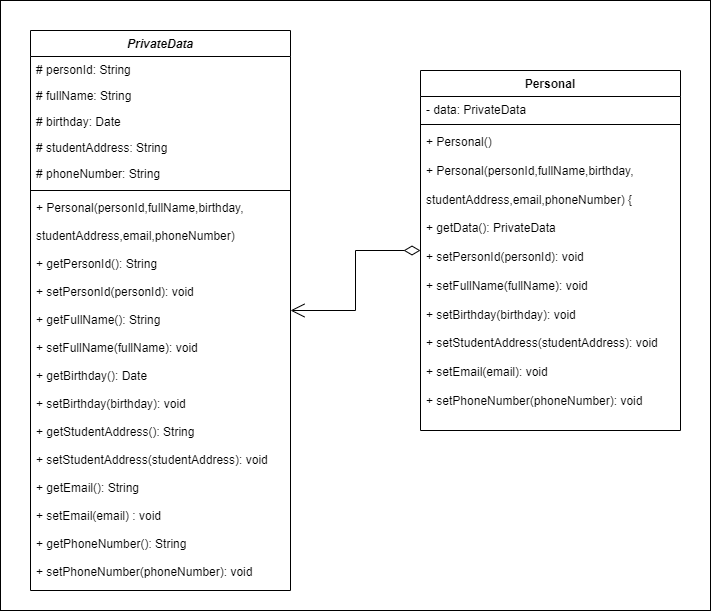

The diagram above was exported from draw.io. Its source (the exported page's mxGraphModel, read from the mxfile embedded in the PNG):
<mxGraphModel dx="1050" dy="1684" grid="1" gridSize="10" guides="1" tooltips="1" connect="1" arrows="1" fold="1" page="1" pageScale="1" pageWidth="827" pageHeight="1169" math="0" shadow="0">
  <root>
    <mxCell id="WIyWlLk6GJQsqaUBKTNV-0" />
    <mxCell id="WIyWlLk6GJQsqaUBKTNV-1" parent="WIyWlLk6GJQsqaUBKTNV-0" />
    <mxCell id="jOQjCyC0OWMnFBBozw0w-0" value="" style="rounded=0;whiteSpace=wrap;html=1;" parent="WIyWlLk6GJQsqaUBKTNV-1" vertex="1">
      <mxGeometry x="20" y="-710" width="710" height="610" as="geometry" />
    </mxCell>
    <mxCell id="80Xw_GgelsqjQCaq8xwE-0" value="PrivateData" style="swimlane;fontStyle=3;align=center;verticalAlign=top;childLayout=stackLayout;horizontal=1;startSize=26;horizontalStack=0;resizeParent=1;resizeLast=0;collapsible=1;marginBottom=0;rounded=0;shadow=0;strokeWidth=1;" parent="WIyWlLk6GJQsqaUBKTNV-1" vertex="1">
      <mxGeometry x="50" y="-680" width="260" height="560" as="geometry">
        <mxRectangle x="230" y="140" width="160" height="26" as="alternateBounds" />
      </mxGeometry>
    </mxCell>
    <mxCell id="80Xw_GgelsqjQCaq8xwE-1" value="# personId: String" style="text;align=left;verticalAlign=top;spacingLeft=4;spacingRight=4;overflow=hidden;rotatable=0;points=[[0,0.5],[1,0.5]];portConstraint=eastwest;rounded=0;shadow=0;html=0;" parent="80Xw_GgelsqjQCaq8xwE-0" vertex="1">
      <mxGeometry y="26" width="260" height="26" as="geometry" />
    </mxCell>
    <mxCell id="80Xw_GgelsqjQCaq8xwE-2" value="# fullName: String" style="text;align=left;verticalAlign=top;spacingLeft=4;spacingRight=4;overflow=hidden;rotatable=0;points=[[0,0.5],[1,0.5]];portConstraint=eastwest;rounded=0;shadow=0;html=0;" parent="80Xw_GgelsqjQCaq8xwE-0" vertex="1">
      <mxGeometry y="52" width="260" height="26" as="geometry" />
    </mxCell>
    <mxCell id="80Xw_GgelsqjQCaq8xwE-3" value="# birthday: Date" style="text;align=left;verticalAlign=top;spacingLeft=4;spacingRight=4;overflow=hidden;rotatable=0;points=[[0,0.5],[1,0.5]];portConstraint=eastwest;rounded=0;shadow=0;html=0;" parent="80Xw_GgelsqjQCaq8xwE-0" vertex="1">
      <mxGeometry y="78" width="260" height="26" as="geometry" />
    </mxCell>
    <mxCell id="80Xw_GgelsqjQCaq8xwE-4" value="# studentAddress: String" style="text;align=left;verticalAlign=top;spacingLeft=4;spacingRight=4;overflow=hidden;rotatable=0;points=[[0,0.5],[1,0.5]];portConstraint=eastwest;rounded=0;shadow=0;html=0;" parent="80Xw_GgelsqjQCaq8xwE-0" vertex="1">
      <mxGeometry y="104" width="260" height="26" as="geometry" />
    </mxCell>
    <mxCell id="80Xw_GgelsqjQCaq8xwE-5" value="# phoneNumber: String" style="text;align=left;verticalAlign=top;spacingLeft=4;spacingRight=4;overflow=hidden;rotatable=0;points=[[0,0.5],[1,0.5]];portConstraint=eastwest;rounded=0;shadow=0;html=0;" parent="80Xw_GgelsqjQCaq8xwE-0" vertex="1">
      <mxGeometry y="130" width="260" height="26" as="geometry" />
    </mxCell>
    <mxCell id="80Xw_GgelsqjQCaq8xwE-6" value="" style="line;html=1;strokeWidth=1;align=left;verticalAlign=middle;spacingTop=-1;spacingLeft=3;spacingRight=3;rotatable=0;labelPosition=right;points=[];portConstraint=eastwest;" parent="80Xw_GgelsqjQCaq8xwE-0" vertex="1">
      <mxGeometry y="156" width="260" height="8" as="geometry" />
    </mxCell>
    <mxCell id="80Xw_GgelsqjQCaq8xwE-7" value="+ Personal(personId,fullName,birthday,&#10;&#10;studentAddress,email,phoneNumber) &#10;&#10;+ getPersonId(): String&#10;&#10;+ setPersonId(personId): void&#10;&#10;+ getFullName(): String&#10; &#10;+ setFullName(fullName): void&#10; &#10;+ getBirthday(): Date&#10;&#10;+ setBirthday(birthday): void&#10;&#10;+ getStudentAddress(): String &#10;&#10;+ setStudentAddress(studentAddress): void&#10;&#10;+ getEmail(): String &#10;&#10;+ setEmail(email) : void&#10;&#10;+ getPhoneNumber(): String &#10;&#10;+ setPhoneNumber(phoneNumber): void" style="text;align=left;verticalAlign=top;spacingLeft=4;spacingRight=4;overflow=hidden;rotatable=0;points=[[0,0.5],[1,0.5]];portConstraint=eastwest;rounded=0;shadow=0;html=0;" parent="80Xw_GgelsqjQCaq8xwE-0" vertex="1">
      <mxGeometry y="164" width="260" height="396" as="geometry" />
    </mxCell>
    <mxCell id="80Xw_GgelsqjQCaq8xwE-12" value="Personal" style="swimlane;fontStyle=1;align=center;verticalAlign=top;childLayout=stackLayout;horizontal=1;startSize=26;horizontalStack=0;resizeParent=1;resizeParentMax=0;resizeLast=0;collapsible=1;marginBottom=0;whiteSpace=wrap;html=1;" parent="WIyWlLk6GJQsqaUBKTNV-1" vertex="1">
      <mxGeometry x="440" y="-640" width="260" height="360" as="geometry" />
    </mxCell>
    <mxCell id="80Xw_GgelsqjQCaq8xwE-13" value="- data: PrivateData" style="text;strokeColor=none;fillColor=none;align=left;verticalAlign=top;spacingLeft=4;spacingRight=4;overflow=hidden;rotatable=0;points=[[0,0.5],[1,0.5]];portConstraint=eastwest;whiteSpace=wrap;html=1;" parent="80Xw_GgelsqjQCaq8xwE-12" vertex="1">
      <mxGeometry y="26" width="260" height="24" as="geometry" />
    </mxCell>
    <mxCell id="80Xw_GgelsqjQCaq8xwE-14" value="" style="line;strokeWidth=1;fillColor=none;align=left;verticalAlign=middle;spacingTop=-1;spacingLeft=3;spacingRight=3;rotatable=0;labelPosition=right;points=[];portConstraint=eastwest;strokeColor=inherit;" parent="80Xw_GgelsqjQCaq8xwE-12" vertex="1">
      <mxGeometry y="50" width="260" height="8" as="geometry" />
    </mxCell>
    <mxCell id="80Xw_GgelsqjQCaq8xwE-15" value="&lt;div&gt;+ Personal()&lt;/div&gt;&lt;div&gt;&amp;nbsp;&lt;/div&gt;&lt;div&gt;+ Personal(personId,fullName,birthday,&lt;/div&gt;&lt;div&gt;&lt;br&gt;&lt;/div&gt;&lt;div&gt;studentAddress,email,phoneNumber) {&lt;/div&gt;&lt;div&gt;&lt;br&gt;&lt;/div&gt;&lt;div&gt;+ getData(): PrivateData&lt;/div&gt;&lt;div&gt;&amp;nbsp; &amp;nbsp;&amp;nbsp;&lt;/div&gt;&lt;div&gt;+ setPersonId(personId): void&lt;/div&gt;&lt;div&gt;&amp;nbsp; &amp;nbsp;&lt;/div&gt;&lt;div&gt;+ setFullName(fullName): void&lt;/div&gt;&lt;div&gt;&amp;nbsp; &amp;nbsp;&lt;/div&gt;&lt;div&gt;+ setBirthday(birthday): void&lt;/div&gt;&lt;div&gt;&lt;br&gt;&lt;/div&gt;&lt;div&gt;+ setStudentAddress(studentAddress): void&lt;/div&gt;&lt;div&gt;&lt;br&gt;&lt;/div&gt;&lt;div&gt;+ setEmail(email): void&lt;/div&gt;&lt;div&gt;&lt;br&gt;&lt;/div&gt;&lt;div&gt;+ setPhoneNumber(phoneNumber): void&lt;/div&gt;" style="text;strokeColor=none;fillColor=none;align=left;verticalAlign=top;spacingLeft=4;spacingRight=4;overflow=hidden;rotatable=0;points=[[0,0.5],[1,0.5]];portConstraint=eastwest;whiteSpace=wrap;html=1;" parent="80Xw_GgelsqjQCaq8xwE-12" vertex="1">
      <mxGeometry y="58" width="260" height="302" as="geometry" />
    </mxCell>
    <mxCell id="80Xw_GgelsqjQCaq8xwE-16" value="" style="endArrow=open;html=1;endSize=12;startArrow=diamondThin;startSize=14;startFill=0;edgeStyle=orthogonalEdgeStyle;rounded=0;" parent="WIyWlLk6GJQsqaUBKTNV-1" source="80Xw_GgelsqjQCaq8xwE-12" target="80Xw_GgelsqjQCaq8xwE-0" edge="1">
      <mxGeometry relative="1" as="geometry">
        <mxPoint x="330" y="-370" as="sourcePoint" />
        <mxPoint x="490" y="-370" as="targetPoint" />
      </mxGeometry>
    </mxCell>
  </root>
</mxGraphModel>